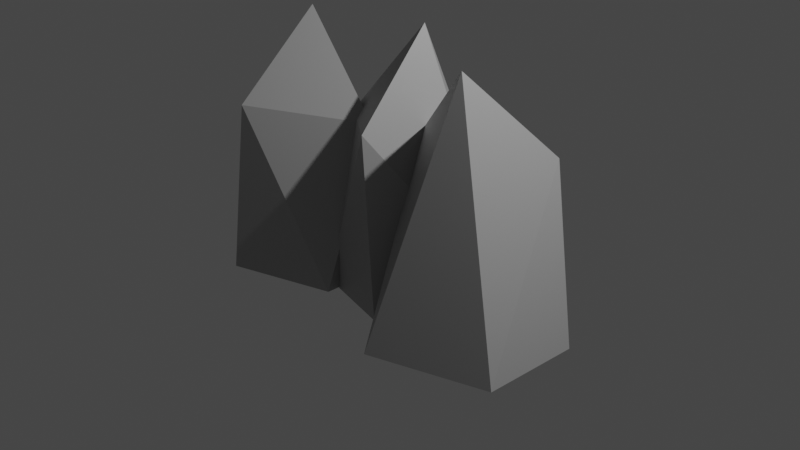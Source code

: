 # Source: Rock_3.blend  (saved by Blender 3.2.14; exported with 4.5.12 LTS)
import bpy
from mathutils import Matrix  # noqa: F401  (used for matrix-valued properties, if any)

bpy.ops.wm.read_factory_settings(use_empty=True)
scene = bpy.context.scene
scene.name = 'Scene'

# ---- collections
col_collection = bpy.data.collections.new('Collection'); scene.collection.children.link(col_collection)

# ---- materials (node trees are filled in below, after node groups)
mat_material_005 = bpy.data.materials.new('Material.005')
mat_material_005.use_transparent_shadow = False
mat_material_003 = bpy.data.materials.new('Material.003')
mat_material_003.use_transparent_shadow = False
mat_material_004 = bpy.data.materials.new('Material.004')
mat_material_004.use_transparent_shadow = False

# ---- material node trees
mat_material_005.use_nodes = True; mat_material_005.node_tree.nodes.clear()
_N = mat_material_005.node_tree.nodes; _L = mat_material_005.node_tree.links
n0 = _N.new('ShaderNodeOutputMaterial'); n0.name = 'Material Output'; n0.location = (300, 300)
n1 = _N.new('ShaderNodeBsdfPrincipled'); n1.name = 'Principled BSDF'; n1.location = (10, 300)
n1.distribution = 'GGX'
n1.subsurface_method = 'RANDOM_WALK_SKIN'
n1.inputs[0].default_value = (0.3917, 0.3917, 0.3917, 1.0)
n1.inputs[3].default_value = 1.45
n1.inputs[27].default_value = (0.0, 0.0, 0.0, 1.0)
n1.inputs[28].default_value = 1.0
_L.new(n1.outputs[0], n0.inputs[0])
n0.is_active_output = True
mat_material_003.use_nodes = True; mat_material_003.node_tree.nodes.clear()
_N = mat_material_003.node_tree.nodes; _L = mat_material_003.node_tree.links
n0 = _N.new('ShaderNodeOutputMaterial'); n0.name = 'Material Output'; n0.location = (300, 300)
n1 = _N.new('ShaderNodeBsdfPrincipled'); n1.name = 'Principled BSDF'; n1.location = (10, 300)
n1.distribution = 'GGX'
n1.subsurface_method = 'RANDOM_WALK_SKIN'
n1.inputs[0].default_value = (0.3917, 0.3917, 0.3917, 1.0)
n1.inputs[3].default_value = 1.45
n1.inputs[27].default_value = (0.0, 0.0, 0.0, 1.0)
n1.inputs[28].default_value = 1.0
_L.new(n1.outputs[0], n0.inputs[0])
n0.is_active_output = True
mat_material_004.use_nodes = True; mat_material_004.node_tree.nodes.clear()
_N = mat_material_004.node_tree.nodes; _L = mat_material_004.node_tree.links
n0 = _N.new('ShaderNodeOutputMaterial'); n0.name = 'Material Output'; n0.location = (300, 300)
n1 = _N.new('ShaderNodeBsdfPrincipled'); n1.name = 'Principled BSDF'; n1.location = (10, 300)
n1.distribution = 'GGX'
n1.subsurface_method = 'RANDOM_WALK_SKIN'
n1.inputs[0].default_value = (0.3917, 0.3917, 0.3917, 1.0)
n1.inputs[3].default_value = 1.45
n1.inputs[27].default_value = (0.0, 0.0, 0.0, 1.0)
n1.inputs[28].default_value = 1.0
_L.new(n1.outputs[0], n0.inputs[0])
n0.is_active_output = True

# ---- world
world_world = bpy.data.worlds.new('World'); scene.world = world_world
world_world.use_nodes = True; world_world.node_tree.nodes.clear()
_N = world_world.node_tree.nodes; _L = world_world.node_tree.links
n0 = _N.new('ShaderNodeOutputWorld'); n0.name = 'World Output'; n0.location = (300, 300)
n1 = _N.new('ShaderNodeBackground'); n1.name = 'Background'; n1.location = (10, 300)
n1.inputs[0].default_value = (0.05088, 0.05088, 0.05088, 1.0)
_L.new(n1.outputs[0], n0.inputs[0])
n0.is_active_output = True
world_world.color = (0.05088, 0.05088, 0.05088)
world_world.use_sun_shadow = False
world_world.sun_shadow_jitter_overblur = 0.0

# ---- cameras
cam_camera = bpy.data.cameras.new('Camera')
cam_camera.clip_end = 100.0
cam_camera.ortho_scale = 7.314

# ---- lights
light_light = bpy.data.lights.new('Light', 'POINT')
light_light.transmission_factor = 0.0
light_light.energy = 1000.0
light_light.shadow_soft_size = 0.1
light_light.shadow_maximum_resolution = 0.006
light_light.use_absolute_resolution = True

# ---- meshes
me_icosphere_006 = bpy.data.meshes.new('Icosphere.006')
me_icosphere_006.from_pydata([(0.1935, 1.186, 0.7619), (1.178, 1.643, -0.3037), (1.178, 0.4715, -0.3037), (0.06379, 0.1096, -0.3037), (-0.7176, 1.222, -0.2885), (0.192, 2.144, -0.2885), (0.1621, 0.2547, 0.4184), (1.222, 1.057, 0.3725), (0.2891, -0.1141, 0.7841), (0.4014, -0.9176, -0.3189), (-0.6489, -0.3996, -0.3189), (-0.4841, 0.7528, -0.2687), (0.8551, 0.953, -0.2184), (1.282, -0.2652, -0.2594), (-0.4891, 0.4146, 0.4442), (-0.2293, -0.8727, 0.3509), (-0.5356, -1.27, 0.7619), (0.3088, -0.5892, -0.3037), (-0.7415, -0.07127, -0.3037), (-1.559, -0.9101, -0.3037), (-0.9066, -2.103, -0.2885), (0.3225, -1.695, -0.2885), (-1.385, -0.8861, 0.4184), (-0.1968, -0.2905, 0.3725)], [], [(7, 5, 0), (5, 4, 0), (4, 6, 0), (6, 7, 0), (1, 5, 7), (2, 7, 6), (4, 3, 6), (3, 2, 6), (2, 1, 7), (1, 2, 3, 4, 5), (15, 13, 8), (13, 12, 8), (12, 14, 8), (14, 15, 8), (9, 13, 15), (10, 15, 14), (12, 11, 14), (11, 10, 14), (10, 9, 15), (9, 10, 11, 12, 13), (23, 21, 16), (21, 20, 16), (20, 22, 16), (22, 23, 16), (17, 21, 23), (18, 23, 22), (20, 19, 22), (19, 18, 22), (18, 17, 23), (17, 18, 19, 20, 21)])
me_icosphere_006.polygons.foreach_set('material_index', [0, 0, 0, 0, 0, 0, 0, 0, 0, 0, 1, 1, 1, 1, 1, 1, 1, 1, 1, 1, 2, 2, 2, 2, 2, 2, 2, 2, 2, 2])
_uv = me_icosphere_006.uv_layers.new(name='UVMap')
_uv.uv.foreach_set('vector', [0.3508, 0.3352, 0.6316, 0.2445, 0.4776, 0.4325, 0.6316, 0.2445, 0.8134, 0.2445, 0.6487, 0.4125, 0.8134, 0.2445, 0.9091, 0.3149, 0.8182, 0.3937, 0.2049, 0.3548, 0.3508, 0.3352, 0.2727, 0.4724, 0.4545, 0.2362, 0.6316, 0.2445, 0.3508, 0.3352, 0.2727, 0.2362, 0.3508, 0.3352, 0.09701, 0.333, 0.8134, 0.2445, 0.9545, 0.2362, 0.9091, 0.3149, 0.09091, 0.2362, 0.2727, 0.2362, 0.09701, 0.333, 0.2727, 0.2362, 0.4545, 0.2362, 0.3508, 0.3352, 0.4545, 0.2362, 0.2727, 0.2362, 0.09091, 0.2362, 0.8134, 0.2445, 0.6316, 0.2445, 0.3508, 0.3352, 0.6316, 0.2445, 0.4776, 0.4325, 0.6316, 0.2445, 0.8134, 0.2445, 0.6487, 0.4125, 0.8134, 0.2445, 0.9091, 0.3149, 0.8182, 0.3937, 0.2049, 0.3548, 0.3508, 0.3352, 0.2727, 0.4724, 0.4545, 0.2362, 0.6316, 0.2445, 0.3508, 0.3352, 0.2727, 0.2362, 0.3508, 0.3352, 0.09701, 0.333, 0.8134, 0.2445, 0.9545, 0.2362, 0.9091, 0.3149, 0.09091, 0.2362, 0.2727, 0.2362, 0.09701, 0.333, 0.2727, 0.2362, 0.4545, 0.2362, 0.3508, 0.3352, 0.4545, 0.2362, 0.2727, 0.2362, 0.09091, 0.2362, 0.8134, 0.2445, 0.6316, 0.2445, 0.3508, 0.3352, 0.6316, 0.2445, 0.4776, 0.4325, 0.6316, 0.2445, 0.8134, 0.2445, 0.6487, 0.4125, 0.8134, 0.2445, 0.9091, 0.3149, 0.8182, 0.3937, 0.2049, 0.3548, 0.3508, 0.3352, 0.2727, 0.4724, 0.4545, 0.2362, 0.6316, 0.2445, 0.3508, 0.3352, 0.2727, 0.2362, 0.3508, 0.3352, 0.09701, 0.333, 0.8134, 0.2445, 0.9545, 0.2362, 0.9091, 0.3149, 0.09091, 0.2362, 0.2727, 0.2362, 0.09701, 0.333, 0.2727, 0.2362, 0.4545, 0.2362, 0.3508, 0.3352, 0.4545, 0.2362, 0.2727, 0.2362, 0.09091, 0.2362, 0.8134, 0.2445, 0.6316, 0.2445])
me_icosphere_006.materials.append(mat_material_005)
me_icosphere_006.materials.append(mat_material_003)
me_icosphere_006.materials.append(mat_material_004)
me_icosphere_006.update()

# ---- objects
ob_light = bpy.data.objects.new('Light', light_light)
ob_camera = bpy.data.objects.new('Camera', cam_camera)
ob_icosphere_006 = bpy.data.objects.new('Icosphere.006', me_icosphere_006)

# ---- transforms, parenting, visibility, modifiers, constraints
ob_light.location = (4.076, 1.005, 5.904)
ob_light.rotation_euler = (0.6503, 0.05522, 1.866)
ob_light.lock_rotations_4d = False
ob_light.empty_display_type = 'ARROWS'
ob_light.color = (0.0, 0.0, 0.0, 0.0)
ob_light.lineart.crease_threshold = 0.0
ob_camera.location = (7.359, -6.926, 4.958)
ob_camera.rotation_euler = (1.109, 0.0, 0.8149)
ob_camera.lock_rotations_4d = False
ob_camera.empty_display_type = 'ARROWS'
ob_camera.color = (0.0, 0.0, 0.0, 0.0)
ob_camera.display_type = 'WIRE'
ob_camera.lineart.crease_threshold = 0.0
ob_icosphere_006.location = (0.0, 0.0, 0.0)
ob_icosphere_006.rotation_euler = (0.0, -0.0, -2.029)
ob_icosphere_006.scale = (-1.0, 1.0, 2.527)

# ---- collection membership
col_collection.objects.link(ob_light)
col_collection.objects.link(ob_camera)
col_collection.objects.link(ob_icosphere_006)

# ---- scene / render settings (as saved in the file)
scene.camera = ob_camera
scene.frame_start = 1; scene.frame_end = 250; scene.frame_set(1)
scene.render.engine = 'BLENDER_EEVEE_NEXT'
scene.cycles.sampling_pattern = 'TABULATED_SOBOL'
scene.cycles.use_light_tree = False
scene.view_settings.view_transform = 'Filmic'
bpy.context.view_layer.update()
